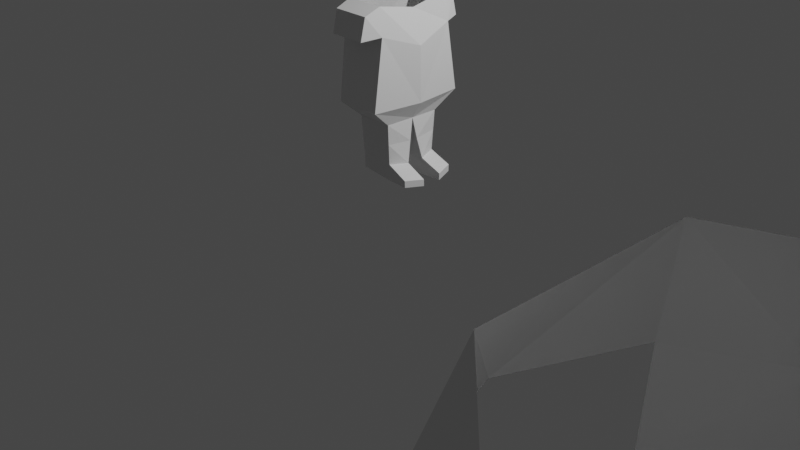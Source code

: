 # Source: BoyVErsion2.blend  (saved by Blender 2.80.75; exported with 4.5.12 LTS)
import bpy
from mathutils import Matrix  # noqa: F401  (used for matrix-valued properties, if any)

bpy.ops.wm.read_factory_settings(use_empty=True)
scene = bpy.context.scene
scene.name = 'Scene'

# ---- collections
col_collection = bpy.data.collections.new('Collection'); scene.collection.children.link(col_collection)

# ---- world
world_world = bpy.data.worlds.new('World'); scene.world = world_world
world_world.use_nodes = True; world_world.node_tree.nodes.clear()
_N = world_world.node_tree.nodes; _L = world_world.node_tree.links
n0 = _N.new('ShaderNodeOutputWorld'); n0.name = 'World Output'; n0.location = (300, 300)
n1 = _N.new('ShaderNodeBackground'); n1.name = 'Background'; n1.location = (10, 300)
n1.inputs[0].default_value = (0.05088, 0.05088, 0.05088, 1.0)
_L.new(n1.outputs[0], n0.inputs[0])
n0.is_active_output = True
world_world.color = (0.05088, 0.05088, 0.05088)
world_world.use_sun_shadow = False
world_world.sun_shadow_jitter_overblur = 0.0

# ---- cameras
cam_camera = bpy.data.cameras.new('Camera')
cam_camera.clip_end = 100.0
cam_camera.ortho_scale = 7.314

# ---- lights
light_light = bpy.data.lights.new('Light', 'POINT')
light_light.transmission_factor = 0.0
light_light.energy = 1000.0
light_light.shadow_soft_size = 0.1
light_light.shadow_maximum_resolution = 0.006
light_light.use_absolute_resolution = True

# ---- meshes
me_plane = bpy.data.meshes.new('Plane')
me_plane.from_pydata([(-2.299, -0.4066, 0.1784), (-1.324, -0.5261, 0.2366), (-1.876, 0.008676, 0.2805), (-2.026, -0.4203, 0.2244), (-2.218, 0.008676, 0.1784), (-1.309, 0.02443, 0.2725), (-1.142, -0.3089, 0.175), (-0.7313, -0.2838, 0.1651), (-0.7123, -0.09189, 0.2277), (-2.237, -0.583, 0.1809), (-2.014, -0.6369, 0.1809), (-1.725, -0.4823, 0.1847), (-1.89, -0.6988, 0.1872), (-1.724, -0.4838, 0.1855), (-1.888, -0.6984, 0.1865), (-3.301, -0.7368, 0.1693), (-3.301, -0.7368, 0.1693), (-1.142, 0.006001, 0.1791), (-3.301, 0.7368, 0.1693), (-3.301, 0.7368, 0.1693), (-1.13, -0.00556, -0.2859), (-2.299, -0.3967, -0.2329), (-1.324, -0.5193, -0.2539), (-2.026, -0.4166, -0.2872), (-1.142, -0.306, -0.2064), (-0.7043, -0.2604, -0.21), (-0.7097, -0.06314, -0.2225), (-2.237, -0.5723, -0.2159), (-2.014, -0.6259, -0.2099), (-1.725, -0.4726, -0.2308), (-1.89, -0.6881, -0.2094), (-1.724, -0.4742, -0.2314), (-1.888, -0.6876, -0.2087), (-0.5651, -0.282, 0.1654), (-0.5461, -0.09011, 0.228), (-0.5883, -0.2586, -0.2096), (-0.5937, -0.06136, -0.2222), (-0.6344, -0.296, 0.3927), (-0.6153, -0.1041, 0.4553), (-0.5654, -0.2942, 0.393), (-0.5464, -0.1024, 0.4556), (-0.9366, -0.2963, 0.1701), (-0.9274, -0.04295, 0.2034), (-0.9231, -0.2832, -0.2082), (-0.9199, -0.03435, -0.2542), (-2.299, 0.4066, 0.1784), (-1.324, 0.5261, 0.2366), (-2.015, 0.4203, 0.2244), (-1.142, 0.3089, 0.175), (-0.7313, 0.2838, 0.1651), (-0.7123, 0.09189, 0.2277), (-2.237, 0.583, 0.1184), (-2.014, 0.6369, 0.1184), (-1.725, 0.4823, 0.1847), (-1.89, 0.6988, 0.1872), (-1.724, 0.4838, 0.1855), (-1.888, 0.6984, 0.1865), (-3.301, 0.7368, 0.1693), (-3.301, 0.7368, 0.1693), (-3.301, -0.7368, 0.1693), (-3.301, -0.7368, 0.1693), (-1.876, 0.01249, -0.3783), (-2.218, 0.00122, -0.2768), (-1.322, -0.01067, -0.3616), (-2.299, 0.3967, -0.2329), (-1.324, 0.5193, -0.2539), (-2.015, 0.4166, -0.2872), (-1.142, 0.306, -0.2064), (-0.7043, 0.2604, -0.21), (-0.7097, 0.06314, -0.2225), (-2.237, 0.5723, -0.1661), (-2.014, 0.6259, -0.1618), (-1.725, 0.4726, -0.2308), (-1.89, 0.6881, -0.2094), (-1.724, 0.4742, -0.2314), (-1.888, 0.6876, -0.2087), (-0.5651, 0.282, 0.1654), (-0.5461, 0.09011, 0.228), (-0.5883, 0.2586, -0.2096), (-0.5937, 0.06136, -0.2222), (-0.6344, 0.296, 0.3927), (-0.6153, 0.1041, 0.4553), (-0.5654, 0.2942, 0.393), (-0.5464, 0.1024, 0.4556), (-0.9366, 0.2963, 0.1701), (-0.9274, 0.04295, 0.2034), (-0.9231, 0.2832, -0.2082), (-0.9199, 0.03435, -0.2542)], [(13, 11), (12, 14), (16, 15), (19, 18), (31, 29), (30, 32), (2, 61), (55, 53), (54, 56), (58, 57), (60, 59), (74, 72), (73, 75)], [(0, 3, 2, 4), (3, 1, 5, 2), (42, 8, 26, 44), (7, 25, 35, 33), (3, 0, 9, 10), (42, 44, 20, 17), (23, 28, 27, 21), (47, 66, 71, 52), (10, 9, 27, 28), (9, 0, 21, 27), (1, 3, 23, 22), (41, 6, 24, 43), (6, 1, 22, 24), (42, 17, 6, 41), (44, 43, 25, 26), (1, 6, 17, 5), (34, 33, 35, 36), (26, 8, 34, 36), (8, 7, 37, 38), (25, 26, 36, 35), (38, 37, 39, 40), (34, 8, 38, 40), (7, 33, 39, 37), (33, 34, 40, 39), (87, 20, 67, 86), (8, 42, 41, 7), (7, 41, 43, 25), (20, 44, 43, 24), (85, 87, 69, 50), (49, 76, 78, 68), (47, 52, 51, 45), (65, 46, 5, 63), (66, 64, 70, 71), (63, 61, 66, 65), (61, 62, 64, 66), (52, 71, 70, 51), (51, 70, 64, 45), (46, 65, 66, 47), (84, 86, 67, 48), (63, 22, 1, 5), (67, 65, 63, 20), (87, 69, 68, 86), (85, 84, 48, 17), (3, 10, 28, 23), (77, 79, 78, 76), (69, 79, 77, 50), (50, 81, 80, 49), (68, 78, 79, 69), (81, 83, 82, 80), (77, 83, 81, 50), (49, 80, 82, 76), (76, 82, 83, 77), (20, 87, 85, 17), (50, 49, 84, 85), (49, 68, 86, 84), (20, 24, 22, 63), (46, 65, 67, 48), (17, 48, 46, 5), (23, 61, 63, 22), (21, 62, 61, 23), (4, 2, 47, 45), (47, 2, 5, 46)])
_uv = me_plane.uv_layers.new(name='UVMap')
_uv.uv.foreach_set('vector', [0.0, 0.0, 0.4098, 0.0, 0.4098, 0.5, 0.0, 0.5, 0.4098, 0.0, 1.0, 0.0, 1.0, 0.5, 0.4098, 0.5, 0.5, 0.25, 0.0, 0.0, 0.0, 0.0, 0.5, 0.25, 1.0, 0.0, 1.0, 0.0, 1.0, 0.0, 1.0, 0.0, 0.4098, 0.0, 0.0, 0.0, 0.0, 0.0, 0.4098, 0.0, 0.5, 0.25, 0.5, 0.25, 0.0, 0.0, 0.0, 0.0, 0.4098, 0.0, 0.4098, 0.0, 0.0, 0.0, 0.0, 0.0, 0.4098, 0.0, 0.0, 0.0, 0.4098, 0.0, 0.4098, 0.0, 0.4098, 0.0, 0.0, 0.0, 0.0, 0.0, 0.4098, 0.0, 0.0, 0.0, 0.0, 0.0, 0.0, 0.0, 0.0, 0.0, 1.0, 0.0, 0.4098, 0.0, 0.0, 0.0, 0.0, 0.0, 1.0, 0.0, 1.0, 0.0, 1.0, 0.0, 1.0, 0.0, 1.0, 0.0, 1.0, 0.0, 0.0, 0.0, 0.0, 0.0, 0.5, 0.25, 1.0, 0.5, 1.0, 0.0, 1.0, 0.0, 0.5, 0.25, 1.0, 0.0, 1.0, 0.0, 0.0, 0.0, 1.0, 0.0, 1.0, 0.0, 1.0, 0.5, 1.0, 0.5, 0.0, 0.0, 1.0, 0.0, 1.0, 0.0, 0.0, 0.0, 0.0, 0.0, 0.0, 0.0, 0.0, 0.0, 0.0, 0.0, 0.0, 0.0, 1.0, 0.0, 1.0, 0.0, 0.0, 0.0, 1.0, 0.0, 0.0, 0.0, 0.0, 0.0, 1.0, 0.0, 0.0, 0.0, 1.0, 0.0, 1.0, 0.0, 0.0, 0.0, 0.0, 0.0, 0.0, 0.0, 0.0, 0.0, 0.0, 0.0, 1.0, 0.0, 1.0, 0.0, 1.0, 0.0, 1.0, 0.0, 1.0, 0.0, 0.0, 0.0, 0.0, 0.0, 1.0, 0.0, 0.5, 0.25, 0.0, 0.0, 1.0, 0.0, 1.0, 0.0, 0.0, 0.0, 0.5, 0.25, 1.0, 0.0, 1.0, 0.0, 1.0, 0.0, 1.0, 0.0, 1.0, 0.0, 1.0, 0.0, 0.0, 0.0, 0.5, 0.25, 1.0, 0.0, 1.0, 0.0, 0.5, 0.25, 0.5, 0.25, 0.0, 0.0, 0.0, 0.0, 1.0, 0.0, 1.0, 0.0, 1.0, 0.0, 1.0, 0.0, 0.4098, 0.0, 0.4098, 0.0, 0.0, 0.0, 0.0, 0.0, 0.0, 0.0, 1.0, 0.0, 0.0, 0.0, 1.0, 0.5, 0.4098, 0.0, 0.0, 0.0, 0.0, 0.0, 0.4098, 0.0, 1.0, 0.5, 0.4098, 0.5, 0.0, 0.0, 0.0, 0.0, 0.4098, 0.5, 0.0, 0.5, 0.0, 0.0, 0.0, 0.0, 0.4098, 0.0, 0.4098, 0.0, 0.0, 0.0, 0.0, 0.0, 0.0, 0.0, 0.0, 0.0, 0.0, 0.0, 0.0, 0.0, 1.0, 0.0, 0.0, 0.0, 0.0, 0.0, 0.4098, 0.0, 1.0, 0.0, 1.0, 0.0, 1.0, 0.0, 1.0, 0.0, 1.0, 0.5, 0.0, 0.0, 1.0, 0.0, 1.0, 0.5, 1.0, 0.0, 0.0, 0.0, 1.0, 0.5, 0.0, 0.0, 0.5, 0.25, 0.0, 0.0, 1.0, 0.0, 1.0, 0.0, 0.5, 0.25, 1.0, 0.0, 1.0, 0.0, 0.0, 0.0, 0.4098, 0.0, 0.4098, 0.0, 0.4098, 0.0, 0.0, 0.0, 0.0, 0.0, 0.0, 0.0, 1.0, 0.0, 1.0, 0.0, 0.0, 0.0, 0.0, 0.0, 0.0, 0.0, 0.0, 0.0, 0.0, 0.0, 0.0, 0.0, 1.0, 0.0, 1.0, 0.0, 1.0, 0.0, 1.0, 0.0, 0.0, 0.0, 0.0, 0.0, 0.0, 0.0, 0.0, 0.0, 1.0, 0.0, 1.0, 0.0, 0.0, 0.0, 0.0, 0.0, 0.0, 0.0, 0.0, 0.0, 1.0, 0.0, 1.0, 0.0, 1.0, 0.0, 1.0, 0.0, 1.0, 0.0, 1.0, 0.0, 0.0, 0.0, 0.0, 0.0, 0.0, 0.0, 0.5, 0.25, 0.5, 0.25, 0.0, 0.0, 0.0, 0.0, 1.0, 0.0, 1.0, 0.0, 0.5, 0.25, 1.0, 0.0, 1.0, 0.0, 1.0, 0.0, 1.0, 0.0, 0.0, 0.0, 0.0, 0.0, 0.0, 0.0, 1.0, 0.5, 0.0, 0.0, 0.0, 0.0, 0.0, 0.0, 0.0, 0.0, 0.0, 0.0, 1.0, 0.0, 0.0, 0.0, 0.0, 0.0, 0.0, 0.0, 0.4098, 0.5, 1.0, 0.5, 0.0, 0.0, 0.0, 0.0, 0.0, 0.5, 0.4098, 0.5, 0.0, 0.0, 0.0, 0.5, 0.4098, 0.5, 0.4098, 0.0, 0.0, 0.0, 0.4098, 0.0, 0.4098, 0.5, 1.0, 0.5, 1.0, 0.0])
me_plane.use_remesh_preserve_volume = False
me_plane.use_remesh_preserve_attributes = False
me_plane.use_mirror_vertex_groups = False
me_plane.update()
me_plane_002 = bpy.data.meshes.new('Plane.002')
me_plane_002.from_pydata([(-1.725, -0.4823, 0.1847), (-1.724, -0.4838, 0.1855), (-3.301, -0.7368, 0.1693), (-3.301, -0.7368, 0.1693), (-2.299, -0.4066, 6.635), (-3.301, 0.7368, 0.1693), (-3.301, 0.7368, 0.1693), (-1.725, -0.4726, -0.2308), (-1.89, -0.6881, -0.2094), (-1.724, -0.4742, -0.2314), (-1.888, -0.6876, -0.2087), (-1.725, 0.4823, 0.1847), (-1.89, 0.6988, 0.1872), (-1.724, 0.4838, 0.1855), (-1.888, 0.6984, 0.1865), (-3.301, 0.7368, 0.1693), (-3.301, 0.7368, 0.1693), (-2.798, -0.5126, 7.008), (-3.301, -0.7368, 0.1693), (-3.301, -0.7368, 0.1693), (-2.218, 0.008676, 6.635), (-1.725, 0.4726, -0.2308), (-1.89, 0.6881, -0.2094), (-1.724, 0.4742, -0.2314), (-1.888, 0.6876, -0.2087), (-2.706, -0.003858, 7.101), (-2.388, -0.6602, 6.61), (-2.907, -0.7939, 6.623), (-2.438, 0.003129, 6.893), (-2.571, -0.4323, 6.809), (-2.648, -0.727, 6.616), (-3.243, -0.5062, 6.975), (-3.24, -0.7538, 6.604), (-3.739, -0.3755, 6.823), (-3.675, -0.6396, 6.61), (-3.239, 0.008956, 7.128), (-3.689, -0.006114, 6.836), (-2.299, -0.3967, 6.223), (-2.798, -0.5433, 5.864), (-2.388, -0.646, 6.276), (-2.907, -0.7804, 6.278), (-2.571, -0.4415, 6.053), (-2.648, -0.7132, 6.277), (-3.243, -0.5333, 5.896), (-3.24, -0.7384, 6.292), (-3.739, -0.3867, 6.032), (-3.675, -0.6255, 6.274), (-2.299, 0.4066, 6.635), (-2.798, 0.5126, 7.008), (-2.388, 0.6602, 6.61), (-2.907, 0.7939, 6.623), (-2.571, 0.4323, 6.809), (-2.648, 0.727, 6.616), (-3.243, 0.5062, 6.975), (-3.24, 0.7538, 6.604), (-3.739, 0.3755, 6.823), (-3.675, 0.6396, 6.61), (-3.689, -0.006114, 6.836), (-2.218, 0.00122, 6.179), (-2.706, 0.04022, 5.714), (-2.438, 0.02424, 5.922), (-2.299, 0.3967, 6.223), (-2.798, 0.5433, 5.864), (-2.388, 0.646, 6.276), (-2.907, 0.7804, 6.278), (-2.571, 0.4415, 6.053), (-2.648, 0.7132, 6.277), (-3.243, 0.5333, 5.896), (-3.24, 0.7384, 6.292), (-3.739, 0.3867, 6.032), (-3.675, 0.6255, 6.274), (-3.239, 0.05597, 5.689), (-3.689, 0.008707, 5.978)], [(1, 0), (3, 2), (6, 5), (9, 7), (8, 10), (13, 11), (12, 14), (16, 15), (19, 18), (23, 21), (22, 24)], [(29, 17, 27, 30), (17, 31, 32, 27), (4, 29, 30, 26), (4, 20, 28, 29), (32, 31, 33, 34), (33, 31, 35, 36), (41, 60, 58, 37), (28, 25, 17, 29), (41, 42, 40, 38), (38, 40, 44, 43), (37, 39, 42, 41), (44, 46, 45, 43), (32, 34, 46, 44), (27, 32, 44, 40), (30, 27, 40, 42), (26, 30, 42, 39), (4, 26, 39, 37), (51, 52, 50, 48), (48, 50, 54, 53), (47, 49, 52, 51), (54, 56, 55, 53), (65, 62, 64, 66), (62, 67, 68, 64), (61, 65, 66, 63), (60, 59, 62, 65), (68, 67, 69, 70), (69, 67, 71, 72), (58, 60, 65, 61), (54, 68, 70, 56), (50, 64, 68, 54), (52, 66, 64, 50), (49, 63, 66, 52), (47, 61, 63, 49), (38, 59, 60, 41), (17, 25, 35, 31), (48, 53, 35, 25), (28, 51, 48, 25), (20, 47, 51, 28), (45, 72, 71, 43), (57, 35, 53, 55)])
_uv = me_plane_002.uv_layers.new(name='UVMap')
_uv.uv.foreach_set('vector', [0.0, 0.0, 0.0, 0.0, 0.0, 0.0, 0.0, 0.0, 0.0, 0.0, 0.0, 0.0, 0.0, 0.0, 0.0, 0.0, 0.0, 0.0, 0.0, 0.0, 0.0, 0.0, 0.0, 0.0, 0.0, 0.0, 0.0, 0.5, 0.0, 0.5, 0.0, 0.0, 0.0, 0.0, 0.0, 0.0, 0.0, 0.0, 0.0, 0.0, 0.0, 0.0, 0.0, 0.0, 0.0, 0.0, 0.0, 0.0, 0.0, 0.0, 0.0, 0.5, 0.0, 0.5, 0.0, 0.0, 0.0, 0.5, 0.0, 0.5, 0.0, 0.0, 0.0, 0.0, 0.0, 0.0, 0.0, 0.0, 0.0, 0.0, 0.0, 0.0, 0.0, 0.0, 0.0, 0.0, 0.0, 0.0, 0.0, 0.0, 0.0, 0.0, 0.0, 0.0, 0.0, 0.0, 0.0, 0.0, 0.0, 0.0, 0.0, 0.0, 0.0, 0.0, 0.0, 0.0, 0.0, 0.0, 0.0, 0.0, 0.0, 0.0, 0.0, 0.0, 0.0, 0.0, 0.0, 0.0, 0.0, 0.0, 0.0, 0.0, 0.0, 0.0, 0.0, 0.0, 0.0, 0.0, 0.0, 0.0, 0.0, 0.0, 0.0, 0.0, 0.0, 0.0, 0.0, 0.0, 0.0, 0.0, 0.0, 0.0, 0.0, 0.0, 0.0, 0.0, 0.0, 0.0, 0.0, 0.0, 0.0, 0.0, 0.0, 0.0, 0.0, 0.0, 0.0, 0.0, 0.0, 0.0, 0.0, 0.0, 0.0, 0.0, 0.0, 0.0, 0.0, 0.0, 0.0, 0.0, 0.0, 0.0, 0.0, 0.0, 0.0, 0.0, 0.0, 0.0, 0.0, 0.0, 0.0, 0.0, 0.0, 0.0, 0.0, 0.0, 0.0, 0.0, 0.0, 0.0, 0.0, 0.0, 0.0, 0.0, 0.0, 0.0, 0.0, 0.0, 0.0, 0.0, 0.0, 0.0, 0.0, 0.5, 0.0, 0.5, 0.0, 0.0, 0.0, 0.0, 0.0, 0.0, 0.0, 0.0, 0.0, 0.0, 0.0, 0.0, 0.0, 0.0, 0.0, 0.0, 0.0, 0.0, 0.0, 0.0, 0.0, 0.5, 0.0, 0.5, 0.0, 0.0, 0.0, 0.0, 0.0, 0.0, 0.0, 0.0, 0.0, 0.0, 0.0, 0.0, 0.0, 0.0, 0.0, 0.0, 0.0, 0.0, 0.0, 0.0, 0.0, 0.0, 0.0, 0.0, 0.0, 0.0, 0.0, 0.0, 0.0, 0.0, 0.0, 0.0, 0.0, 0.0, 0.0, 0.0, 0.0, 0.0, 0.0, 0.0, 0.0, 0.0, 0.0, 0.0, 0.0, 0.0, 0.0, 0.5, 0.0, 0.5, 0.0, 0.0, 0.0, 0.0, 0.0, 0.5, 0.0, 0.0, 0.0, 0.0, 0.0, 0.0, 0.0, 0.0, 0.0, 0.0, 0.0, 0.5, 0.0, 0.5, 0.0, 0.0, 0.0, 0.0, 0.0, 0.5, 0.0, 0.0, 0.0, 0.0, 0.0, 0.0, 0.0, 0.5, 0.0, 0.0, 0.0, 0.0, 0.0, 0.0, 0.0, 0.0, 0.0, 0.0, 0.0, 0.0, 0.0, 0.0, 0.0, 0.0])
me_plane_002.use_remesh_preserve_volume = False
me_plane_002.use_remesh_preserve_attributes = False
me_plane_002.use_mirror_vertex_groups = False
me_plane_002.update()

# ---- objects
ob_light = bpy.data.objects.new('Light', light_light)
ob_camera = bpy.data.objects.new('Camera', cam_camera)
ob_empty = bpy.data.objects.new('Empty', None)
ob_body = bpy.data.objects.new('body', me_plane)
ob_head = bpy.data.objects.new('Head', me_plane_002)

# ---- transforms, parenting, visibility, modifiers, constraints
ob_light.location = (4.076, 1.005, 5.904)
ob_light.rotation_euler = (0.6503, 0.05522, 1.866)
ob_light.lock_rotations_4d = False
ob_light.empty_display_type = 'ARROWS'
ob_light.color = (0.0, 0.0, 0.0, 0.0)
ob_light.lineart.crease_threshold = 0.0
ob_camera.location = (7.359, -6.926, 4.958)
ob_camera.rotation_euler = (1.109, 0.0, 0.8149)
ob_camera.lock_rotations_4d = False
ob_camera.empty_display_type = 'ARROWS'
ob_camera.color = (0.0, 0.0, 0.0, 0.0)
ob_camera.display_type = 'WIRE'
ob_camera.lineart.crease_threshold = 0.0
ob_empty.location = (2.278e-16, 1.026, 2.559)
ob_empty.rotation_euler = (1.571, -0.0, 1.571)
ob_empty.empty_display_type = 'IMAGE'
ob_empty.empty_display_size = 5.0
ob_empty.lineart.crease_threshold = 0.0
ob_body.location = (0.0, 0.0, 0.0)
ob_body.rotation_euler = (0.0, 1.571, 0.0)
ob_body.lineart.crease_threshold = 0.0
ob_head.location = (0.0, -5.078, 0.0)
ob_head.rotation_euler = (0.0, 1.571, 0.0)
ob_head.lineart.crease_threshold = 0.0

# ---- collection membership
col_collection.objects.link(ob_light)
col_collection.objects.link(ob_camera)
col_collection.objects.link(ob_empty)
col_collection.objects.link(ob_body)
col_collection.objects.link(ob_head)

# ---- scene / render settings (as saved in the file)
scene.camera = ob_camera
scene.frame_start = 1; scene.frame_end = 250; scene.frame_set(28)
scene.render.engine = 'BLENDER_EEVEE_NEXT'
scene.cycles.use_denoising = False
scene.cycles.samples = 128
scene.cycles.sampling_pattern = 'TABULATED_SOBOL'
scene.cycles.use_adaptive_sampling = False
scene.cycles.use_light_tree = False
scene.view_settings.view_transform = 'Filmic'
bpy.context.view_layer.update()
